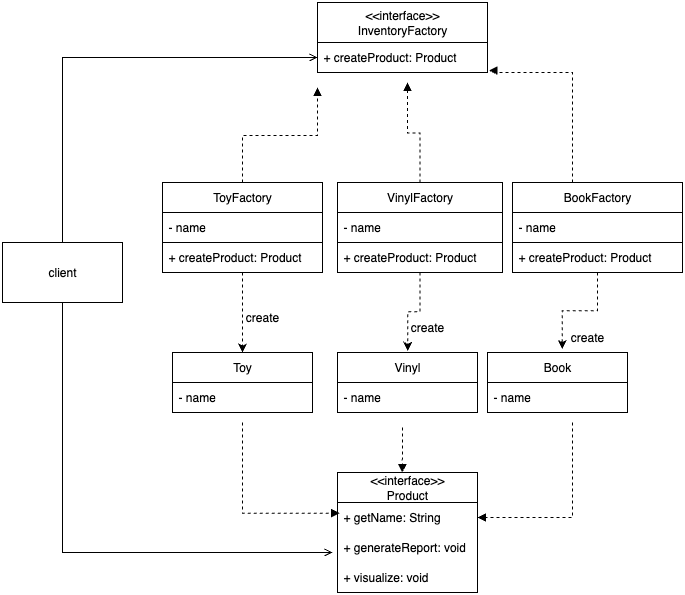

The diagram above was exported from draw.io. Its source (the exported page's mxGraphModel, read from the mxfile embedded in the PNG):
<mxGraphModel dx="1796" dy="586" grid="1" gridSize="10" guides="1" tooltips="1" connect="1" arrows="1" fold="1" page="1" pageScale="1" pageWidth="850" pageHeight="1100" math="0" shadow="0">
  <root>
    <mxCell id="0" />
    <mxCell id="1" parent="0" />
    <mxCell id="2" value="&lt;div&gt;&amp;lt;&amp;lt;interface&amp;gt;&amp;gt;&lt;/div&gt;InventoryFactory" style="swimlane;fontStyle=0;childLayout=stackLayout;horizontal=1;startSize=40;horizontalStack=0;resizeParent=1;resizeParentMax=0;resizeLast=0;collapsible=1;marginBottom=0;whiteSpace=wrap;html=1;" vertex="1" parent="1">
      <mxGeometry x="-155" y="5830" width="170" height="70" as="geometry" />
    </mxCell>
    <mxCell id="3" value="+ createProduct: Product" style="text;strokeColor=none;fillColor=none;align=left;verticalAlign=middle;spacingLeft=4;spacingRight=4;overflow=hidden;points=[[0,0.5],[1,0.5]];portConstraint=eastwest;rotatable=0;whiteSpace=wrap;html=1;" vertex="1" parent="2">
      <mxGeometry y="40" width="170" height="30" as="geometry" />
    </mxCell>
    <mxCell id="4" value="BookFactory" style="swimlane;fontStyle=0;childLayout=stackLayout;horizontal=1;startSize=30;horizontalStack=0;resizeParent=1;resizeParentMax=0;resizeLast=0;collapsible=1;marginBottom=0;whiteSpace=wrap;html=1;" vertex="1" parent="1">
      <mxGeometry x="40" y="6010" width="170" height="90" as="geometry" />
    </mxCell>
    <mxCell id="5" value="- name" style="text;strokeColor=default;fillColor=none;align=left;verticalAlign=middle;spacingLeft=4;spacingRight=4;overflow=hidden;points=[[0,0.5],[1,0.5]];portConstraint=eastwest;rotatable=0;whiteSpace=wrap;html=1;" vertex="1" parent="4">
      <mxGeometry y="30" width="170" height="30" as="geometry" />
    </mxCell>
    <mxCell id="6" value="+ createProduct: Product" style="text;strokeColor=none;fillColor=none;align=left;verticalAlign=middle;spacingLeft=4;spacingRight=4;overflow=hidden;points=[[0,0.5],[1,0.5]];portConstraint=eastwest;rotatable=0;whiteSpace=wrap;html=1;" vertex="1" parent="4">
      <mxGeometry y="60" width="170" height="30" as="geometry" />
    </mxCell>
    <mxCell id="7" style="edgeStyle=orthogonalEdgeStyle;rounded=0;orthogonalLoop=1;jettySize=auto;html=1;dashed=1;endArrow=block;endFill=1;" edge="1" source="8" parent="1">
      <mxGeometry relative="1" as="geometry">
        <mxPoint x="-65" y="5910" as="targetPoint" />
      </mxGeometry>
    </mxCell>
    <mxCell id="8" value="VinylFactory" style="swimlane;fontStyle=0;childLayout=stackLayout;horizontal=1;startSize=30;horizontalStack=0;resizeParent=1;resizeParentMax=0;resizeLast=0;collapsible=1;marginBottom=0;whiteSpace=wrap;html=1;" vertex="1" parent="1">
      <mxGeometry x="-135" y="6010" width="165" height="90" as="geometry" />
    </mxCell>
    <mxCell id="9" value="- name" style="text;strokeColor=default;fillColor=none;align=left;verticalAlign=middle;spacingLeft=4;spacingRight=4;overflow=hidden;points=[[0,0.5],[1,0.5]];portConstraint=eastwest;rotatable=0;whiteSpace=wrap;html=1;" vertex="1" parent="8">
      <mxGeometry y="30" width="165" height="30" as="geometry" />
    </mxCell>
    <mxCell id="10" value="+ createProduct: Product" style="text;strokeColor=none;fillColor=none;align=left;verticalAlign=middle;spacingLeft=4;spacingRight=4;overflow=hidden;points=[[0,0.5],[1,0.5]];portConstraint=eastwest;rotatable=0;whiteSpace=wrap;html=1;" vertex="1" parent="8">
      <mxGeometry y="60" width="165" height="30" as="geometry" />
    </mxCell>
    <mxCell id="11" value="" style="edgeStyle=orthogonalEdgeStyle;rounded=0;orthogonalLoop=1;jettySize=auto;html=1;dashed=1;" edge="1" source="13" parent="1">
      <mxGeometry relative="1" as="geometry">
        <Array as="points">
          <mxPoint x="-230" y="6140" />
          <mxPoint x="-230" y="6140" />
        </Array>
        <mxPoint x="-230" y="6180" as="targetPoint" />
      </mxGeometry>
    </mxCell>
    <mxCell id="12" style="edgeStyle=orthogonalEdgeStyle;rounded=0;orthogonalLoop=1;jettySize=auto;html=1;endArrow=block;endFill=1;dashed=1;" edge="1" source="13" parent="1">
      <mxGeometry relative="1" as="geometry">
        <mxPoint x="-155" y="5915" as="targetPoint" />
      </mxGeometry>
    </mxCell>
    <mxCell id="13" value="ToyFactory" style="swimlane;fontStyle=0;childLayout=stackLayout;horizontal=1;startSize=30;horizontalStack=0;resizeParent=1;resizeParentMax=0;resizeLast=0;collapsible=1;marginBottom=0;whiteSpace=wrap;html=1;" vertex="1" parent="1">
      <mxGeometry x="-310" y="6010" width="160" height="90" as="geometry" />
    </mxCell>
    <mxCell id="14" value="- name" style="text;strokeColor=default;fillColor=none;align=left;verticalAlign=middle;spacingLeft=4;spacingRight=4;overflow=hidden;points=[[0,0.5],[1,0.5]];portConstraint=eastwest;rotatable=0;whiteSpace=wrap;html=1;" vertex="1" parent="13">
      <mxGeometry y="30" width="160" height="30" as="geometry" />
    </mxCell>
    <mxCell id="15" value="+ createProduct: Product" style="text;strokeColor=none;fillColor=none;align=left;verticalAlign=middle;spacingLeft=4;spacingRight=4;overflow=hidden;points=[[0,0.5],[1,0.5]];portConstraint=eastwest;rotatable=0;whiteSpace=wrap;html=1;" vertex="1" parent="13">
      <mxGeometry y="60" width="160" height="30" as="geometry" />
    </mxCell>
    <mxCell id="16" style="edgeStyle=orthogonalEdgeStyle;rounded=0;orthogonalLoop=1;jettySize=auto;html=1;entryX=1;entryY=0.5;entryDx=0;entryDy=0;dashed=1;endArrow=block;endFill=1;" edge="1" target="18" parent="1">
      <mxGeometry relative="1" as="geometry">
        <mxPoint x="100" y="6250" as="sourcePoint" />
      </mxGeometry>
    </mxCell>
    <mxCell id="17" value="&lt;div&gt;&amp;lt;&amp;lt;interface&amp;gt;&amp;gt;&lt;/div&gt;Product" style="swimlane;fontStyle=0;childLayout=stackLayout;horizontal=1;startSize=30;horizontalStack=0;resizeParent=1;resizeParentMax=0;resizeLast=0;collapsible=1;marginBottom=0;whiteSpace=wrap;html=1;" vertex="1" parent="1">
      <mxGeometry x="-135" y="6300" width="140" height="120" as="geometry" />
    </mxCell>
    <mxCell id="18" value="+ getName: String" style="text;strokeColor=none;fillColor=none;align=left;verticalAlign=middle;spacingLeft=4;spacingRight=4;overflow=hidden;points=[[0,0.5],[1,0.5]];portConstraint=eastwest;rotatable=0;whiteSpace=wrap;html=1;" vertex="1" parent="17">
      <mxGeometry y="30" width="140" height="30" as="geometry" />
    </mxCell>
    <mxCell id="19" value="+ generateReport: void" style="text;strokeColor=none;fillColor=none;align=left;verticalAlign=middle;spacingLeft=4;spacingRight=4;overflow=hidden;points=[[0,0.5],[1,0.5]];portConstraint=eastwest;rotatable=0;whiteSpace=wrap;html=1;" vertex="1" parent="17">
      <mxGeometry y="60" width="140" height="30" as="geometry" />
    </mxCell>
    <mxCell id="20" value="+ visualize: void" style="text;strokeColor=none;fillColor=none;align=left;verticalAlign=middle;spacingLeft=4;spacingRight=4;overflow=hidden;points=[[0,0.5],[1,0.5]];portConstraint=eastwest;rotatable=0;whiteSpace=wrap;html=1;" vertex="1" parent="17">
      <mxGeometry y="90" width="140" height="30" as="geometry" />
    </mxCell>
    <mxCell id="21" style="edgeStyle=orthogonalEdgeStyle;rounded=0;orthogonalLoop=1;jettySize=auto;html=1;entryX=0.574;entryY=-0.056;entryDx=0;entryDy=0;entryPerimeter=0;dashed=1;" edge="1" source="8" parent="1">
      <mxGeometry relative="1" as="geometry">
        <mxPoint x="-64.81999999999994" y="6178.32" as="targetPoint" />
      </mxGeometry>
    </mxCell>
    <mxCell id="22" style="edgeStyle=orthogonalEdgeStyle;rounded=0;orthogonalLoop=1;jettySize=auto;html=1;entryX=0.425;entryY=-0.116;entryDx=0;entryDy=0;entryPerimeter=0;dashed=1;" edge="1" source="4" parent="1">
      <mxGeometry relative="1" as="geometry">
        <mxPoint x="89.75" y="6176.52" as="targetPoint" />
      </mxGeometry>
    </mxCell>
    <mxCell id="23" value="create" style="text;html=1;align=center;verticalAlign=middle;whiteSpace=wrap;rounded=0;" vertex="1" parent="1">
      <mxGeometry x="-240" y="6130" width="60" height="30" as="geometry" />
    </mxCell>
    <mxCell id="24" value="create" style="text;html=1;align=center;verticalAlign=middle;whiteSpace=wrap;rounded=0;" vertex="1" parent="1">
      <mxGeometry x="-75" y="6140" width="60" height="30" as="geometry" />
    </mxCell>
    <mxCell id="25" value="create" style="text;html=1;align=center;verticalAlign=middle;whiteSpace=wrap;rounded=0;" vertex="1" parent="1">
      <mxGeometry x="85" y="6150" width="60" height="30" as="geometry" />
    </mxCell>
    <mxCell id="26" style="edgeStyle=orthogonalEdgeStyle;rounded=0;orthogonalLoop=1;jettySize=auto;html=1;entryX=0.016;entryY=0.359;entryDx=0;entryDy=0;entryPerimeter=0;dashed=1;endArrow=block;endFill=1;" edge="1" target="18" parent="1">
      <mxGeometry relative="1" as="geometry">
        <mxPoint x="-230" y="6250" as="sourcePoint" />
      </mxGeometry>
    </mxCell>
    <mxCell id="27" style="edgeStyle=orthogonalEdgeStyle;rounded=0;orthogonalLoop=1;jettySize=auto;html=1;entryX=0.462;entryY=0.001;entryDx=0;entryDy=0;entryPerimeter=0;dashed=1;endArrow=block;endFill=1;" edge="1" target="17" parent="1">
      <mxGeometry relative="1" as="geometry">
        <mxPoint x="-70" y="6255" as="sourcePoint" />
      </mxGeometry>
    </mxCell>
    <mxCell id="28" style="edgeStyle=orthogonalEdgeStyle;rounded=0;orthogonalLoop=1;jettySize=auto;html=1;entryX=1.008;entryY=-0.07;entryDx=0;entryDy=0;entryPerimeter=0;endArrow=block;endFill=1;dashed=1;" edge="1" source="4" parent="1">
      <mxGeometry relative="1" as="geometry">
        <mxPoint x="16.360000000000127" y="5897.9" as="targetPoint" />
        <Array as="points">
          <mxPoint x="100" y="5900" />
          <mxPoint x="20" y="5900" />
          <mxPoint x="20" y="5898" />
        </Array>
      </mxGeometry>
    </mxCell>
    <mxCell id="29" style="edgeStyle=orthogonalEdgeStyle;rounded=0;orthogonalLoop=1;jettySize=auto;html=1;endArrow=open;endFill=0;" edge="1" source="30" target="3" parent="1">
      <mxGeometry relative="1" as="geometry" />
    </mxCell>
    <mxCell id="30" value="client" style="rounded=0;whiteSpace=wrap;html=1;" vertex="1" parent="1">
      <mxGeometry x="-470" y="6070" width="120" height="60" as="geometry" />
    </mxCell>
    <mxCell id="31" style="edgeStyle=orthogonalEdgeStyle;rounded=0;orthogonalLoop=1;jettySize=auto;html=1;endArrow=open;endFill=0;" edge="1" source="30" parent="1">
      <mxGeometry relative="1" as="geometry">
        <mxPoint x="-140" y="6380" as="targetPoint" />
        <Array as="points">
          <mxPoint x="-410" y="6380" />
        </Array>
      </mxGeometry>
    </mxCell>
    <mxCell id="32" value="Toy" style="swimlane;fontStyle=0;childLayout=stackLayout;horizontal=1;startSize=30;horizontalStack=0;resizeParent=1;resizeParentMax=0;resizeLast=0;collapsible=1;marginBottom=0;whiteSpace=wrap;html=1;" vertex="1" parent="1">
      <mxGeometry x="-300" y="6180" width="140" height="60" as="geometry" />
    </mxCell>
    <mxCell id="33" value="- name" style="text;strokeColor=none;fillColor=none;align=left;verticalAlign=middle;spacingLeft=4;spacingRight=4;overflow=hidden;points=[[0,0.5],[1,0.5]];portConstraint=eastwest;rotatable=0;whiteSpace=wrap;html=1;" vertex="1" parent="32">
      <mxGeometry y="30" width="140" height="30" as="geometry" />
    </mxCell>
    <mxCell id="34" value="Vinyl" style="swimlane;fontStyle=0;childLayout=stackLayout;horizontal=1;startSize=30;horizontalStack=0;resizeParent=1;resizeParentMax=0;resizeLast=0;collapsible=1;marginBottom=0;whiteSpace=wrap;html=1;" vertex="1" parent="1">
      <mxGeometry x="-135" y="6180" width="140" height="60" as="geometry" />
    </mxCell>
    <mxCell id="35" value="- name" style="text;strokeColor=none;fillColor=none;align=left;verticalAlign=middle;spacingLeft=4;spacingRight=4;overflow=hidden;points=[[0,0.5],[1,0.5]];portConstraint=eastwest;rotatable=0;whiteSpace=wrap;html=1;" vertex="1" parent="34">
      <mxGeometry y="30" width="140" height="30" as="geometry" />
    </mxCell>
    <mxCell id="36" value="Book" style="swimlane;fontStyle=0;childLayout=stackLayout;horizontal=1;startSize=30;horizontalStack=0;resizeParent=1;resizeParentMax=0;resizeLast=0;collapsible=1;marginBottom=0;whiteSpace=wrap;html=1;" vertex="1" parent="1">
      <mxGeometry x="15" y="6180" width="140" height="60" as="geometry" />
    </mxCell>
    <mxCell id="37" value="- name" style="text;strokeColor=none;fillColor=none;align=left;verticalAlign=middle;spacingLeft=4;spacingRight=4;overflow=hidden;points=[[0,0.5],[1,0.5]];portConstraint=eastwest;rotatable=0;whiteSpace=wrap;html=1;" vertex="1" parent="36">
      <mxGeometry y="30" width="140" height="30" as="geometry" />
    </mxCell>
  </root>
</mxGraphModel>